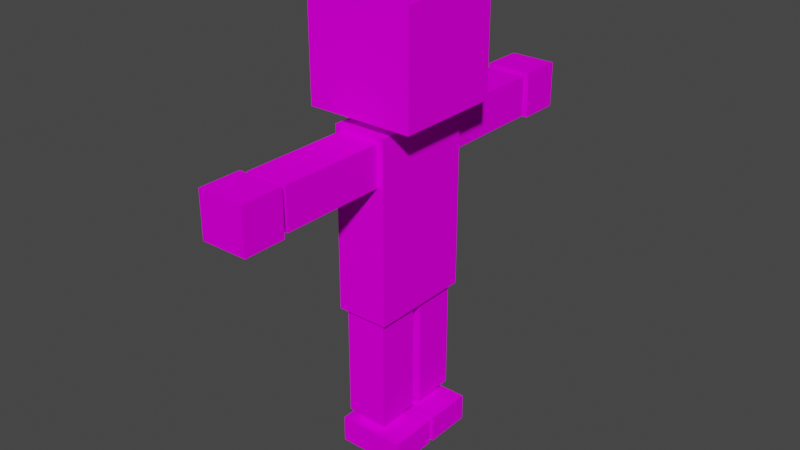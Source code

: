 # Source: zombie_1_withAnim____.blend  (saved by Blender 3.6.13; exported with 4.5.12 LTS)
import bpy
from mathutils import Matrix  # noqa: F401  (used for matrix-valued properties, if any)

bpy.ops.wm.read_factory_settings(use_empty=True)
scene = bpy.context.scene
scene.name = 'Scene'

# ---- collections
col_collection = bpy.data.collections.new('Collection'); scene.collection.children.link(col_collection)

# ---- images (referenced by path relative to the original .blend; pixels are not part of the script)
import os
ASSET_DIR = os.environ.get("B2B_ASSET_DIR", "")  # directory of the original .blend (textures are referenced by path, not embedded)
HERE = os.path.dirname(os.path.abspath(__file__))  # packed textures are extracted next to this script under _unpacked/

def load_image(name, relpath, width, height, colorspace="sRGB"):
    """Load a texture the original file referenced (path relative to the .blend, or extracted next to this script)."""
    p = next((c for c in (os.path.join(HERE, relpath), os.path.join(ASSET_DIR, relpath)) if relpath and os.path.exists(c)), "")
    if p:
        img = bpy.data.images.load(p, check_existing=True)
        img.name = name
    else:  # same state as the original file: an image datablock whose file is absent (Cycles renders it pink)
        img = bpy.data.images.new(name, width, height)
        img.source = "FILE"
        img.filepath = "//" + (relpath or name)
    img.colorspace_settings.name = colorspace
    return img
img_zomb_png = load_image('zomb.png', 'zomb.png', 1024, 1024, 'sRGB')
img_zomb_png_002 = load_image('zomb.png.002', 'zomb.png', 1024, 1024, 'sRGB')

# ---- materials (node trees are filled in below, after node groups)
mat_body = bpy.data.materials.new('body')
mat_body.use_transparent_shadow = False
mat_head = bpy.data.materials.new('Head')
mat_head.use_transparent_shadow = False
mat_neck = bpy.data.materials.new('Neck')
mat_neck.use_transparent_shadow = False
mat_arm = bpy.data.materials.new('Arm')
mat_arm.use_transparent_shadow = False
mat_hand = bpy.data.materials.new('Hand')
mat_hand.use_transparent_shadow = False
mat_wrist = bpy.data.materials.new('Wrist')
mat_wrist.use_transparent_shadow = False
mat_leg = bpy.data.materials.new('Leg')
mat_leg.use_transparent_shadow = False
mat_ankle = bpy.data.materials.new('Ankle')
mat_ankle.use_transparent_shadow = False
mat_foot = bpy.data.materials.new('Foot')
mat_foot.use_transparent_shadow = False

# ---- material node trees
mat_body.use_nodes = True; mat_body.node_tree.nodes.clear()
_N = mat_body.node_tree.nodes; _L = mat_body.node_tree.links
n0 = _N.new('ShaderNodeOutputMaterial'); n0.name = 'Material Output'; n0.location = (300, 300)
n1 = _N.new('ShaderNodeBsdfPrincipled'); n1.name = 'Principled BSDF'; n1.location = (10, 300)
n1.distribution = 'GGX'
n1.subsurface_method = 'RANDOM_WALK_SKIN'
n1.inputs[3].default_value = 1.45
n1.inputs[13].default_value = 0.0
n1.inputs[27].default_value = (0.0, 0.0, 0.0, 1.0)
n1.inputs[28].default_value = 1.0
n2 = _N.new('ShaderNodeTexImage'); n2.name = 'Image Texture'; n2.location = (-270, 260)
n2.image = img_zomb_png
n2.interpolation = 'Closest'
n3 = _N.new('ShaderNodeMapping'); n3.name = 'Mapping'; n3.location = (-450, 260)
n4 = _N.new('ShaderNodeTexCoord'); n4.name = 'Texture Coordinate'; n4.location = (-630, 260)
_L.new(n1.outputs[0], n0.inputs[0])
_L.new(n2.outputs[0], n1.inputs[0])
_L.new(n3.outputs[0], n2.inputs[0])
_L.new(n4.outputs[2], n3.inputs[0])
n0.is_active_output = True
mat_head.use_nodes = True; mat_head.node_tree.nodes.clear()
_N = mat_head.node_tree.nodes; _L = mat_head.node_tree.links
n0 = _N.new('ShaderNodeOutputMaterial'); n0.name = 'Material Output'; n0.location = (300, 300)
n1 = _N.new('ShaderNodeBsdfPrincipled'); n1.name = 'Principled BSDF'; n1.location = (10, 300)
n1.distribution = 'GGX'
n1.subsurface_method = 'RANDOM_WALK_SKIN'
n1.inputs[3].default_value = 1.45
n1.inputs[13].default_value = 0.0
n1.inputs[27].default_value = (0.0, 0.0, 0.0, 1.0)
n1.inputs[28].default_value = 1.0
n2 = _N.new('ShaderNodeTexImage'); n2.name = 'Image Texture'; n2.location = (-270, 260)
n2.image = img_zomb_png
n2.interpolation = 'Closest'
n3 = _N.new('ShaderNodeMapping'); n3.name = 'Mapping'; n3.location = (-450, 260)
n4 = _N.new('ShaderNodeTexCoord'); n4.name = 'Texture Coordinate'; n4.location = (-630, 260)
_L.new(n1.outputs[0], n0.inputs[0])
_L.new(n2.outputs[0], n1.inputs[0])
_L.new(n3.outputs[0], n2.inputs[0])
_L.new(n4.outputs[2], n3.inputs[0])
n0.is_active_output = True
mat_neck.use_nodes = True; mat_neck.node_tree.nodes.clear()
_N = mat_neck.node_tree.nodes; _L = mat_neck.node_tree.links
n0 = _N.new('ShaderNodeOutputMaterial'); n0.name = 'Material Output'; n0.location = (300, 300)
n1 = _N.new('ShaderNodeBsdfPrincipled'); n1.name = 'Principled BSDF'; n1.location = (10, 300)
n1.distribution = 'GGX'
n1.subsurface_method = 'RANDOM_WALK_SKIN'
n1.inputs[2].default_value = 0.0
n1.inputs[3].default_value = 1.45
n1.inputs[27].default_value = (0.0, 0.0, 0.0, 1.0)
n1.inputs[28].default_value = 1.0
n2 = _N.new('ShaderNodeTexImage'); n2.name = 'Image Texture'; n2.location = (-270, 260)
n2.image = img_zomb_png
n2.interpolation = 'Closest'
n3 = _N.new('ShaderNodeMapping'); n3.name = 'Mapping'; n3.location = (-450, 260)
n4 = _N.new('ShaderNodeTexCoord'); n4.name = 'Texture Coordinate'; n4.location = (-630, 260)
_L.new(n1.outputs[0], n0.inputs[0])
_L.new(n2.outputs[0], n1.inputs[0])
_L.new(n3.outputs[0], n2.inputs[0])
_L.new(n4.outputs[2], n3.inputs[0])
n0.is_active_output = True
mat_arm.use_nodes = True; mat_arm.node_tree.nodes.clear()
_N = mat_arm.node_tree.nodes; _L = mat_arm.node_tree.links
n0 = _N.new('ShaderNodeOutputMaterial'); n0.name = 'Material Output'; n0.location = (300, 300)
n1 = _N.new('ShaderNodeBsdfPrincipled'); n1.name = 'Principled BSDF'; n1.location = (10, 300)
n1.distribution = 'GGX'
n1.subsurface_method = 'RANDOM_WALK_SKIN'
n1.inputs[3].default_value = 1.45
n1.inputs[13].default_value = 0.0
n1.inputs[27].default_value = (0.0, 0.0, 0.0, 1.0)
n1.inputs[28].default_value = 1.0
n2 = _N.new('ShaderNodeTexImage'); n2.name = 'Image Texture'; n2.location = (-270, 260)
n2.image = img_zomb_png
n2.interpolation = 'Closest'
n3 = _N.new('ShaderNodeMapping'); n3.name = 'Mapping'; n3.location = (-450, 260)
n4 = _N.new('ShaderNodeTexCoord'); n4.name = 'Texture Coordinate'; n4.location = (-630, 260)
_L.new(n1.outputs[0], n0.inputs[0])
_L.new(n2.outputs[0], n1.inputs[0])
_L.new(n3.outputs[0], n2.inputs[0])
_L.new(n4.outputs[2], n3.inputs[0])
n0.is_active_output = True
mat_hand.use_nodes = True; mat_hand.node_tree.nodes.clear()
_N = mat_hand.node_tree.nodes; _L = mat_hand.node_tree.links
n0 = _N.new('ShaderNodeOutputMaterial'); n0.name = 'Material Output'; n0.location = (300, 300)
n1 = _N.new('ShaderNodeBsdfPrincipled'); n1.name = 'Principled BSDF'; n1.location = (10, 300)
n1.distribution = 'GGX'
n1.subsurface_method = 'RANDOM_WALK_SKIN'
n1.inputs[3].default_value = 1.45
n1.inputs[13].default_value = 0.0
n1.inputs[27].default_value = (0.0, 0.0, 0.0, 1.0)
n1.inputs[28].default_value = 1.0
n2 = _N.new('ShaderNodeTexImage'); n2.name = 'Image Texture'; n2.location = (-270, 260)
n2.image = img_zomb_png
n2.interpolation = 'Closest'
n3 = _N.new('ShaderNodeMapping'); n3.name = 'Mapping'; n3.location = (-450, 260)
n4 = _N.new('ShaderNodeTexCoord'); n4.name = 'Texture Coordinate'; n4.location = (-630, 260)
_L.new(n1.outputs[0], n0.inputs[0])
_L.new(n2.outputs[0], n1.inputs[0])
_L.new(n3.outputs[0], n2.inputs[0])
_L.new(n4.outputs[2], n3.inputs[0])
n0.is_active_output = True
mat_wrist.use_nodes = True; mat_wrist.node_tree.nodes.clear()
_N = mat_wrist.node_tree.nodes; _L = mat_wrist.node_tree.links
n0 = _N.new('ShaderNodeOutputMaterial'); n0.name = 'Material Output'; n0.location = (300, 300)
n1 = _N.new('ShaderNodeBsdfPrincipled'); n1.name = 'Principled BSDF'; n1.location = (10, 300)
n1.distribution = 'GGX'
n1.subsurface_method = 'RANDOM_WALK_SKIN'
n1.inputs[3].default_value = 1.45
n1.inputs[13].default_value = 0.0
n1.inputs[27].default_value = (0.0, 0.0, 0.0, 1.0)
n1.inputs[28].default_value = 1.0
n2 = _N.new('ShaderNodeTexImage'); n2.name = 'Image Texture'; n2.location = (-270, 260)
n2.image = img_zomb_png_002
n2.interpolation = 'Closest'
n3 = _N.new('ShaderNodeMapping'); n3.name = 'Mapping'; n3.location = (-450, 260)
n4 = _N.new('ShaderNodeTexCoord'); n4.name = 'Texture Coordinate'; n4.location = (-630, 260)
_L.new(n1.outputs[0], n0.inputs[0])
_L.new(n2.outputs[0], n1.inputs[0])
_L.new(n3.outputs[0], n2.inputs[0])
_L.new(n4.outputs[2], n3.inputs[0])
n0.is_active_output = True
mat_leg.use_nodes = True; mat_leg.node_tree.nodes.clear()
_N = mat_leg.node_tree.nodes; _L = mat_leg.node_tree.links
n0 = _N.new('ShaderNodeOutputMaterial'); n0.name = 'Material Output'; n0.location = (300, 300)
n1 = _N.new('ShaderNodeBsdfPrincipled'); n1.name = 'Principled BSDF'; n1.location = (10, 300)
n1.distribution = 'GGX'
n1.subsurface_method = 'RANDOM_WALK_SKIN'
n1.inputs[3].default_value = 1.45
n1.inputs[13].default_value = 0.0
n1.inputs[27].default_value = (0.0, 0.0, 0.0, 1.0)
n1.inputs[28].default_value = 1.0
n2 = _N.new('ShaderNodeTexImage'); n2.name = 'Image Texture'; n2.location = (-270, 260)
n2.image = img_zomb_png
n2.interpolation = 'Closest'
n3 = _N.new('ShaderNodeMapping'); n3.name = 'Mapping'; n3.location = (-450, 260)
n4 = _N.new('ShaderNodeTexCoord'); n4.name = 'Texture Coordinate'; n4.location = (-630, 260)
_L.new(n1.outputs[0], n0.inputs[0])
_L.new(n2.outputs[0], n1.inputs[0])
_L.new(n3.outputs[0], n2.inputs[0])
_L.new(n4.outputs[2], n3.inputs[0])
n0.is_active_output = True
mat_ankle.use_nodes = True; mat_ankle.node_tree.nodes.clear()
_N = mat_ankle.node_tree.nodes; _L = mat_ankle.node_tree.links
n0 = _N.new('ShaderNodeOutputMaterial'); n0.name = 'Material Output'; n0.location = (300, 300)
n1 = _N.new('ShaderNodeBsdfPrincipled'); n1.name = 'Principled BSDF'; n1.location = (10, 300)
n1.distribution = 'GGX'
n1.subsurface_method = 'RANDOM_WALK_SKIN'
n1.inputs[3].default_value = 1.45
n1.inputs[13].default_value = 0.0
n1.inputs[27].default_value = (0.0, 0.0, 0.0, 1.0)
n1.inputs[28].default_value = 1.0
n2 = _N.new('ShaderNodeTexImage'); n2.name = 'Image Texture'; n2.location = (-270, 260)
n2.image = img_zomb_png
n2.interpolation = 'Closest'
n3 = _N.new('ShaderNodeMapping'); n3.name = 'Mapping'; n3.location = (-450, 260)
n4 = _N.new('ShaderNodeTexCoord'); n4.name = 'Texture Coordinate'; n4.location = (-630, 260)
_L.new(n1.outputs[0], n0.inputs[0])
_L.new(n2.outputs[0], n1.inputs[0])
_L.new(n3.outputs[0], n2.inputs[0])
_L.new(n4.outputs[2], n3.inputs[0])
n0.is_active_output = True
mat_foot.use_nodes = True; mat_foot.node_tree.nodes.clear()
_N = mat_foot.node_tree.nodes; _L = mat_foot.node_tree.links
n0 = _N.new('ShaderNodeOutputMaterial'); n0.name = 'Material Output'; n0.location = (300, 300)
n1 = _N.new('ShaderNodeBsdfPrincipled'); n1.name = 'Principled BSDF'; n1.location = (10, 300)
n1.distribution = 'GGX'
n1.subsurface_method = 'RANDOM_WALK_SKIN'
n1.inputs[3].default_value = 1.45
n1.inputs[13].default_value = 0.0
n1.inputs[27].default_value = (0.0, 0.0, 0.0, 1.0)
n1.inputs[28].default_value = 1.0
n2 = _N.new('ShaderNodeTexImage'); n2.name = 'Image Texture'; n2.location = (-270, 260)
n2.image = img_zomb_png
n2.interpolation = 'Closest'
n3 = _N.new('ShaderNodeMapping'); n3.name = 'Mapping'; n3.location = (-450, 260)
n4 = _N.new('ShaderNodeTexCoord'); n4.name = 'Texture Coordinate'; n4.location = (-630, 260)
_L.new(n1.outputs[0], n0.inputs[0])
_L.new(n2.outputs[0], n1.inputs[0])
_L.new(n3.outputs[0], n2.inputs[0])
_L.new(n4.outputs[2], n3.inputs[0])
n0.is_active_output = True

# ---- world
world_world = bpy.data.worlds.new('World'); scene.world = world_world
world_world.use_nodes = True; world_world.node_tree.nodes.clear()
_N = world_world.node_tree.nodes; _L = world_world.node_tree.links
n0 = _N.new('ShaderNodeOutputWorld'); n0.name = 'World Output'; n0.location = (300, 300)
n1 = _N.new('ShaderNodeBackground'); n1.name = 'Background'; n1.location = (10, 300)
n1.inputs[0].default_value = (0.05088, 0.05088, 0.05088, 1.0)
_L.new(n1.outputs[0], n0.inputs[0])
n0.is_active_output = True
world_world.color = (0.05088, 0.05088, 0.05088)
world_world.use_sun_shadow = False
world_world.sun_shadow_jitter_overblur = 0.0

# ---- meshes
me_cube_018 = bpy.data.meshes.new('Cube.018')
me_cube_018.from_pydata([(-0.5, -1.0, -2.468), (-0.5, 1.0, -2.468), (-0.5, 1.0, 1.0), (0.5, -1.0, -2.468), (0.5, -1.0, 1.0), (0.5, 1.0, -2.468), (0.5, 1.0, 1.0), (-0.5, -1.0, 1.0), (-1.008, -1.02, 3.227), (-1.008, 1.02, 3.227), (-1.008, -1.02, 1.187), (-1.008, 1.02, 1.187), (1.032, -1.02, 3.227), (1.032, 1.02, 3.227), (1.032, -1.02, 1.187), (1.032, 1.02, 1.187), (-0.3, -0.477, 0.5944), (-0.3, -0.477, 1.552), (-0.3, 0.477, 0.5944), (-0.3, 0.477, 1.552), (0.3, -0.477, 0.5944), (0.3, 0.477, 0.5944), (0.3, 0.477, 1.552), (0.3, -0.477, 1.552), (-0.4016, 0.788, 0.1251), (-0.4016, 0.788, 0.8966), (0.3959, 3.05, 0.1251), (0.3959, 0.788, 0.1251), (0.3959, 3.05, 0.8966), (0.3959, 0.788, 0.8966), (-0.4016, 3.05, 0.8966), (-0.4016, 3.05, 0.1251), (-0.4452, 3.954, 0.0829), (-0.4452, 3.156, 0.0829), (-0.4452, 3.954, 0.9388), (-0.4452, 3.156, 0.9388), (0.4396, 3.156, 0.0829), (0.4396, 3.954, 0.9388), (0.4396, 3.156, 0.9388), (0.4396, 3.954, 0.0829), (-0.2398, 2.81, 0.2817), (-0.2398, 3.441, 0.74), (-0.2398, 2.81, 0.74), (0.2341, 3.441, 0.2817), (0.2341, 2.81, 0.2817), (0.2341, 2.81, 0.74), (-0.2398, 3.441, 0.2817), (0.2341, 3.441, 0.74), (-0.2398, -2.799, 0.2817), (-0.2398, -2.799, 0.74), (0.2341, -3.43, 0.2817), (0.2341, -2.799, 0.2817), (0.2341, -2.799, 0.74), (-0.2398, -3.43, 0.74), (-0.2398, -3.43, 0.2817), (0.2341, -3.43, 0.74), (-0.4452, -3.145, 0.0829), (-0.4452, -3.943, 0.9388), (-0.4452, -3.145, 0.9388), (0.4396, -3.943, 0.0829), (0.4396, -3.145, 0.0829), (0.4396, -3.943, 0.9388), (0.4396, -3.145, 0.9388), (-0.4452, -3.943, 0.0829), (-0.4016, -0.7768, 0.1251), (-0.4016, -0.7768, 0.8966), (0.3959, -0.7768, 0.1251), (0.3959, -0.7768, 0.8966), (-0.4016, -3.039, 0.8966), (-0.4016, -3.039, 0.1251), (0.3959, -3.039, 0.8966), (0.3959, -3.039, 0.1251), (-0.3974, 0.09939, -4.621), (-0.3974, 0.9006, -4.621), (0.4038, 0.09939, -4.621), (0.4038, 0.9006, -4.621), (0.4038, 0.9006, -2.399), (-0.3974, 0.09939, -2.399), (-0.3974, 0.9006, -2.399), (0.4038, 0.09939, -2.399), (-0.2813, 0.2155, -5.114), (-0.2813, 0.7845, -5.114), (0.2877, 0.2155, -5.114), (0.2877, 0.7845, -5.114), (0.2877, 0.7845, -4.369), (-0.2813, 0.2155, -4.369), (-0.2813, 0.7845, -4.369), (0.2877, 0.2155, -4.369), (-0.508, 0.04158, -5.349), (-0.508, 0.04158, -4.841), (-0.508, 0.9584, -5.349), (0.7719, 0.04158, -5.349), (0.7719, 0.04158, -4.841), (0.7719, 0.9584, -5.349), (-0.508, 0.9584, -4.841), (0.7719, 0.9584, -4.841), (-0.3974, -0.1149, -4.621), (-0.3974, -0.1149, -2.399), (-0.3974, -0.9161, -4.621), (0.4038, -0.1149, -4.621), (0.4038, -0.1149, -2.399), (0.4038, -0.9161, -4.621), (0.4038, -0.9161, -2.399), (-0.3974, -0.9161, -2.399), (-0.508, -0.05711, -5.349), (-0.508, -0.974, -5.349), (0.7719, -0.05711, -5.349), (0.7719, -0.974, -5.349), (-0.508, -0.05711, -4.841), (-0.508, -0.974, -4.841), (0.7719, -0.974, -4.841), (0.7719, -0.05711, -4.841), (-0.2813, -0.231, -5.114), (-0.2813, -0.8, -5.114), (0.2877, -0.231, -5.114), (0.2877, -0.231, -4.369), (0.2877, -0.8, -5.114), (-0.2813, -0.231, -4.369), (-0.2813, -0.8, -4.369), (0.2877, -0.8, -4.369)], [], [(0, 7, 2, 1), (1, 2, 6, 5), (5, 6, 4, 3), (3, 4, 7, 0), (1, 5, 3, 0), (6, 2, 7, 4), (8, 9, 11, 10), (10, 11, 15, 14), (14, 15, 13, 12), (12, 13, 9, 8), (10, 14, 12, 8), (15, 11, 9, 13), (16, 17, 19, 18), (18, 19, 22, 21), (21, 22, 23, 20), (20, 23, 17, 16), (18, 21, 20, 16), (22, 19, 17, 23), (31, 24, 25, 30), (30, 25, 29, 28), (28, 29, 27, 26), (26, 27, 24, 31), (30, 28, 26, 31), (29, 25, 24, 27), (32, 33, 35, 34), (34, 35, 38, 37), (37, 38, 36, 39), (39, 36, 33, 32), (34, 37, 39, 32), (38, 35, 33, 36), (46, 40, 42, 41), (41, 42, 45, 47), (47, 45, 44, 43), (43, 44, 40, 46), (41, 47, 43, 46), (45, 42, 40, 44), (54, 53, 49, 48), (53, 55, 52, 49), (55, 50, 51, 52), (50, 54, 48, 51), (53, 54, 50, 55), (52, 51, 48, 49), (63, 57, 58, 56), (57, 61, 62, 58), (61, 59, 60, 62), (59, 63, 56, 60), (57, 63, 59, 61), (62, 60, 56, 58), (69, 68, 65, 64), (68, 70, 67, 65), (70, 71, 66, 67), (71, 69, 64, 66), (68, 69, 71, 70), (67, 66, 64, 65), (72, 77, 78, 73), (73, 78, 76, 75), (75, 76, 79, 74), (74, 79, 77, 72), (73, 75, 74, 72), (76, 78, 77, 79), (80, 85, 86, 81), (81, 86, 84, 83), (83, 84, 87, 82), (82, 87, 85, 80), (81, 83, 82, 80), (84, 86, 85, 87), (88, 89, 94, 90), (90, 94, 95, 93), (93, 95, 92, 91), (91, 92, 89, 88), (90, 93, 91, 88), (95, 94, 89, 92), (96, 98, 103, 97), (98, 101, 102, 103), (101, 99, 100, 102), (99, 96, 97, 100), (98, 96, 99, 101), (102, 100, 97, 103), (104, 105, 109, 108), (105, 107, 110, 109), (107, 106, 111, 110), (106, 104, 108, 111), (105, 104, 106, 107), (110, 111, 108, 109), (112, 113, 118, 117), (113, 116, 119, 118), (116, 114, 115, 119), (114, 112, 117, 115), (113, 112, 114, 116), (119, 115, 117, 118)])
me_cube_018.polygons.foreach_set('material_index', [0, 0, 0, 0, 0, 0, 1, 1, 1, 1, 1, 1, 2, 2, 2, 2, 2, 2, 3, 3, 3, 3, 3, 3, 4, 4, 4, 4, 4, 4, 5, 5, 5, 5, 5, 5, 5, 5, 5, 5, 5, 5, 4, 4, 4, 4, 4, 4, 3, 3, 3, 3, 3, 3, 6, 6, 6, 6, 6, 6, 7, 7, 7, 7, 7, 7, 8, 8, 8, 8, 8, 8, 6, 6, 6, 6, 6, 6, 8, 8, 8, 8, 8, 8, 7, 7, 7, 7, 7, 7])
_uv = me_cube_018.uv_layers.new(name='UVMap')
_uv.uv.foreach_set('vector', [0.6246, 0.5004, 0.6246, 0.6872, 0.5006, 0.6872, 0.5006, 0.5004, 0.5, 0.5002, 0.5, 0.6873, 0.4383, 0.6873, 0.4383, 0.5002, 0.4373, 0.5008, 0.4373, 0.6873, 0.3127, 0.6873, 0.3127, 0.5008, 0.3124, 0.5003, 0.3124, 0.6874, 0.2503, 0.6876, 0.2502, 0.5004, 0.4382, 0.7497, 0.4382, 0.6879, 0.562, 0.6879, 0.562, 0.7497, 0.4372, 0.6882, 0.4372, 0.7499, 0.3131, 0.7499, 0.3131, 0.6882, 0.3756, 0.7507, 0.4999, 0.7507, 0.4999, 0.875, 0.3756, 0.875, 0.3747, 0.9995, 0.2506, 0.9995, 0.2506, 0.8758, 0.3747, 0.8758, 0.1253, 0.7507, 0.2501, 0.7507, 0.2501, 0.8744, 0.1253, 0.8744, 0.126, 0.8757, 0.2503, 0.8757, 0.2503, 1.0, 0.126, 1.0, 0.0005498, 0.7511, 0.1242, 0.7511, 0.1242, 0.8747, 0.0005498, 0.8747, 0.2503, 0.7505, 0.3754, 0.7505, 0.3754, 0.8752, 0.2503, 0.8752, 0.4219, 0.9067, 0.4718, 0.9067, 0.4718, 0.9842, 0.4219, 0.9842, 0.4022, 0.9395, 0.4704, 0.9395, 0.4704, 0.9841, 0.4022, 0.9841, 0.4715, 0.935, 0.4715, 0.9844, 0.3916, 0.9844, 0.3916, 0.935, 0.4064, 0.9544, 0.4677, 0.9544, 0.4677, 0.9845, 0.4064, 0.9845, 0.4028, 0.8757, 0.4725, 0.8757, 0.4725, 0.9217, 0.4028, 0.9217, 0.4037, 0.877, 0.4697, 0.877, 0.4697, 0.943, 0.4037, 0.943, 0.8749, 0.5471, 0.8749, 0.6874, 0.8127, 0.6874, 0.8127, 0.5471, 0.6874, 0.5471, 0.6874, 0.6875, 0.6251, 0.6875, 0.6251, 0.5471, 0.75, 0.5472, 0.75, 0.6874, 0.6876, 0.6874, 0.6876, 0.5472, 0.8125, 0.547, 0.8125, 0.6875, 0.75, 0.6875, 0.75, 0.547, 0.6877, 0.6882, 0.7498, 0.6882, 0.7498, 0.7502, 0.6877, 0.7502, 0.6877, 0.6879, 0.7498, 0.6879, 0.7498, 0.75, 0.6877, 0.75, 0.8748, 0.5002, 0.8748, 0.5469, 0.8126, 0.5469, 0.8126, 0.5002, 0.6874, 0.5003, 0.6874, 0.5469, 0.625, 0.5469, 0.625, 0.5003, 0.6876, 0.5005, 0.7498, 0.5005, 0.7498, 0.5469, 0.6876, 0.5469, 0.75, 0.5466, 0.7497, 0.5001, 0.8116, 0.5002, 0.8118, 0.5466, 0.7504, 0.6877, 0.8123, 0.6877, 0.8123, 0.7498, 0.7504, 0.7498, 0.7503, 0.6879, 0.8123, 0.6879, 0.8123, 0.7498, 0.7503, 0.7498, 0.4981, 0.8742, 0.4981, 0.9852, 0.436, 0.9852, 0.436, 0.8742, 0.4944, 0.869, 0.4944, 0.9698, 0.4322, 0.9698, 0.4322, 0.869, 0.4994, 0.8701, 0.4994, 0.9797, 0.437, 0.9797, 0.437, 0.8701, 0.4992, 0.8933, 0.4992, 0.9852, 0.4432, 0.9852, 0.4432, 0.8933, 0.3966, 0.917, 0.4587, 0.917, 0.4587, 0.979, 0.3966, 0.979, 0.4337, 0.9155, 0.4958, 0.9155, 0.4958, 0.9776, 0.4337, 0.9776, 0.4981, 0.8742, 0.436, 0.8742, 0.436, 0.9852, 0.4981, 0.9852, 0.4944, 0.869, 0.4322, 0.869, 0.4322, 0.9698, 0.4944, 0.9698, 0.4994, 0.8701, 0.437, 0.8701, 0.437, 0.9797, 0.4994, 0.9797, 0.4992, 0.8933, 0.4432, 0.8933, 0.4432, 0.9852, 0.4992, 0.9852, 0.3966, 0.917, 0.3966, 0.979, 0.4587, 0.979, 0.4587, 0.917, 0.4337, 0.9155, 0.4337, 0.9776, 0.4958, 0.9776, 0.4958, 0.9155, 0.8748, 0.5002, 0.8126, 0.5002, 0.8126, 0.5469, 0.8748, 0.5469, 0.6874, 0.5003, 0.625, 0.5003, 0.625, 0.5469, 0.6874, 0.5469, 0.6876, 0.5005, 0.6876, 0.5469, 0.7498, 0.5469, 0.7498, 0.5005, 0.75, 0.5466, 0.8118, 0.5466, 0.8116, 0.5002, 0.7497, 0.5001, 0.7504, 0.6877, 0.7504, 0.7498, 0.8123, 0.7498, 0.8123, 0.6877, 0.7503, 0.6879, 0.7503, 0.7498, 0.8123, 0.7498, 0.8123, 0.6879, 0.8749, 0.5471, 0.8127, 0.5471, 0.8127, 0.6874, 0.8749, 0.6874, 0.6874, 0.5471, 0.6251, 0.5471, 0.6251, 0.6875, 0.6874, 0.6875, 0.75, 0.5472, 0.6876, 0.5472, 0.6876, 0.6874, 0.75, 0.6874, 0.8125, 0.547, 0.75, 0.547, 0.75, 0.6875, 0.8125, 0.6875, 0.6877, 0.6882, 0.6877, 0.7502, 0.7498, 0.7502, 0.7498, 0.6882, 0.6877, 0.6879, 0.6877, 0.75, 0.7498, 0.75, 0.7498, 0.6879, 0.2497, 0.5471, 0.2497, 0.6874, 0.1877, 0.6874, 0.1877, 0.5471, 0.06228, 0.5472, 0.06228, 0.6874, 0.0002844, 0.6874, 0.0002844, 0.5472, 0.125, 0.5475, 0.125, 0.6874, 0.06271, 0.6874, 0.06271, 0.5475, 0.1874, 0.5469, 0.1874, 0.6872, 0.1253, 0.6873, 0.1253, 0.547, 0.06268, 0.7499, 0.06268, 0.6877, 0.1248, 0.6877, 0.1248, 0.7499, 0.1249, 0.6877, 0.1249, 0.7499, 0.06269, 0.7499, 0.06269, 0.6877, 0.4505, 0.9158, 0.4505, 0.983, 0.4059, 0.983, 0.4059, 0.9158, 0.4983, 0.8948, 0.4983, 0.9605, 0.4514, 0.9605, 0.4514, 0.8948, 0.4989, 0.9199, 0.4989, 0.9949, 0.4217, 0.9949, 0.4217, 0.9199, 0.4983, 0.8985, 0.4983, 0.9843, 0.4362, 0.9844, 0.4361, 0.8985, 0.3782, 0.983, 0.3782, 0.9212, 0.444, 0.9212, 0.444, 0.983, 0.4946, 0.9216, 0.4946, 0.9832, 0.4382, 0.9832, 0.4382, 0.9216, 0.2499, 0.5002, 0.2499, 0.5467, 0.1877, 0.5467, 0.1877, 0.5002, 0.06307, 0.5002, 0.06307, 0.5469, 0.0001088, 0.5469, 0.0001088, 0.5002, 0.125, 0.5003, 0.125, 0.5467, 0.0628, 0.5467, 0.0628, 0.5003, 0.1873, 0.5003, 0.1874, 0.547, 0.125, 0.547, 0.1249, 0.5003, 0.125, 0.75, 0.125, 0.6876, 0.1875, 0.6876, 0.1875, 0.75, 0.1874, 0.6877, 0.1874, 0.7499, 0.1252, 0.7499, 0.1252, 0.6877, 0.2497, 0.5471, 0.1877, 0.5471, 0.1877, 0.6874, 0.2497, 0.6874, 0.06228, 0.5472, 0.0002844, 0.5472, 0.0002844, 0.6874, 0.06228, 0.6874, 0.125, 0.5475, 0.06271, 0.5475, 0.06271, 0.6874, 0.125, 0.6874, 0.1874, 0.5469, 0.1253, 0.547, 0.1253, 0.6873, 0.1874, 0.6872, 0.06268, 0.7499, 0.1248, 0.7499, 0.1248, 0.6877, 0.06268, 0.6877, 0.1249, 0.6877, 0.06269, 0.6877, 0.06269, 0.7499, 0.1249, 0.7499, 0.2499, 0.5002, 0.1877, 0.5002, 0.1877, 0.5467, 0.2499, 0.5467, 0.06307, 0.5002, 0.0001088, 0.5002, 0.0001088, 0.5469, 0.06307, 0.5469, 0.125, 0.5003, 0.0628, 0.5003, 0.0628, 0.5467, 0.125, 0.5467, 0.1873, 0.5003, 0.1249, 0.5003, 0.125, 0.547, 0.1874, 0.547, 0.125, 0.75, 0.1875, 0.75, 0.1875, 0.6876, 0.125, 0.6876, 0.1874, 0.6877, 0.1252, 0.6877, 0.1252, 0.7499, 0.1874, 0.7499, 0.4505, 0.9158, 0.4059, 0.9158, 0.4059, 0.983, 0.4505, 0.983, 0.4983, 0.8948, 0.4514, 0.8948, 0.4514, 0.9605, 0.4983, 0.9605, 0.4989, 0.9199, 0.4217, 0.9199, 0.4217, 0.9949, 0.4989, 0.9949, 0.4983, 0.8985, 0.4361, 0.8985, 0.4362, 0.9844, 0.4983, 0.9843, 0.3782, 0.983, 0.444, 0.983, 0.444, 0.9212, 0.3782, 0.9212, 0.4946, 0.9216, 0.4382, 0.9216, 0.4382, 0.9832, 0.4946, 0.9832])
me_cube_018.materials.append(mat_body)
me_cube_018.materials.append(mat_head)
me_cube_018.materials.append(mat_neck)
me_cube_018.materials.append(mat_arm)
me_cube_018.materials.append(mat_hand)
me_cube_018.materials.append(mat_wrist)
me_cube_018.materials.append(mat_leg)
me_cube_018.materials.append(mat_ankle)
me_cube_018.materials.append(mat_foot)
me_cube_018.update()
arm_armature = bpy.data.armatures.new('Armature')  # bones are not reproduced

# ---- objects
ob_body = bpy.data.objects.new('Body', me_cube_018)
ob_armature = bpy.data.objects.new('Armature', arm_armature)

# ---- transforms, parenting, visibility, modifiers, constraints
ob_body.parent = ob_armature
ob_body.matrix_parent_inverse = Matrix(((1.0, -0.0, 0.0, -0.04223), (-0.0, 1.0, -0.0, -0.02035), (0.0, -0.0, 1.0, -3.388), (-0.0, 0.0, -0.0, 1.0)))
ob_body.location = (0.0397, 0.005829, 5.446)
_vg = ob_body.vertex_groups.new(name='Pelvis')
_vg = ob_body.vertex_groups.new(name='Head')
for _i, _w in zip([8, 9, 10, 11, 12, 13, 14, 15, 16, 17, 18, 19, 20, 21, 22, 23], [1.0, 1.0, 1.0, 1.0, 1.0, 1.0, 1.0, 1.0, 0.1245, 0.8732, 0.1205, 0.883, 0.1261, 0.1167, 0.8802, 0.8758]): _vg.add([_i], _w, 'REPLACE')
_vg = ob_body.vertex_groups.new(name='LeftArm')
_vg.add([24, 25, 26, 27, 28, 29, 30, 31], 1.0, 'REPLACE')
_vg = ob_body.vertex_groups.new(name='Left')
for _i, _w in zip([32, 33, 34, 35, 36, 37, 38, 39, 40, 41, 42, 43, 44, 45, 46, 47], [1.0, 1.0, 1.0, 1.0, 1.0, 1.0, 1.0, 1.0, 0.1056, 0.8917, 0.09793, 0.8978, 0.09175, 0.105, 0.9059, 0.9043]): _vg.add([_i], _w, 'REPLACE')
_vg = ob_body.vertex_groups.new(name='RightArm')
_vg.add([64, 65, 66, 67, 68, 69, 70, 71], 1.0, 'REPLACE')
_vg = ob_body.vertex_groups.new(name='Bone.005')
for _i, _w in zip([48, 49, 50, 51, 52, 53, 54, 55, 56, 57, 58, 59, 60, 61, 62, 63], [0.1056, 0.09793, 0.8978, 0.09175, 0.105, 0.8917, 0.9059, 0.9043, 1.0, 1.0, 1.0, 1.0, 1.0, 1.0, 1.0, 1.0]): _vg.add([_i], _w, 'REPLACE')
_vg = ob_body.vertex_groups.new(name='RightHips')
_vg.add([96, 97, 98, 99, 100, 101, 102, 103], 1.0, 'REPLACE')
_vg = ob_body.vertex_groups.new(name='RightFoot')
for _i, _w in zip([104, 105, 106, 107, 108, 109, 110, 111, 112, 113, 114, 115, 116, 117, 118, 119], [1.0, 1.0, 1.0, 1.0, 1.0, 1.0, 1.0, 1.0, 0.5085, 0.5071, 0.8974, 0.09285, 0.8655, 0.06731, 0.06271, 0.1016]): _vg.add([_i], _w, 'REPLACE')
_vg = ob_body.vertex_groups.new(name='LeftHips')
_vg.add([72, 73, 74, 75, 76, 77, 78, 79], 1.0, 'REPLACE')
_vg = ob_body.vertex_groups.new(name='LeftFoot')
for _i, _w in zip([80, 81, 82, 83, 84, 85, 86, 87, 88, 89, 90, 91, 92, 93, 94, 95], [0.5085, 0.5075, 0.8888, 0.8756, 0.09941, 0.06965, 0.05991, 0.09649, 1.0, 1.0, 1.0, 1.0, 1.0, 1.0, 1.0, 1.0]): _vg.add([_i], _w, 'REPLACE')
_vg = ob_body.vertex_groups.new(name='RightKnee')
for _i, _w in zip([112, 113, 114, 115, 116, 117, 118, 119], [0.4915, 0.4929, 0.1026, 0.9071, 0.1345, 0.9327, 0.9373, 0.8984]): _vg.add([_i], _w, 'REPLACE')
_vg = ob_body.vertex_groups.new(name='LeftKnee')
for _i, _w in zip([80, 81, 82, 83, 84, 85, 86, 87], [0.4915, 0.4925, 0.1112, 0.1244, 0.9006, 0.9304, 0.9401, 0.9035]): _vg.add([_i], _w, 'REPLACE')
_vg = ob_body.vertex_groups.new(name='MiddleSpine')
for _i, _w in zip([16, 17, 18, 19, 20, 21, 22, 23], [0.8755, 0.1268, 0.8795, 0.117, 0.8739, 0.8833, 0.1198, 0.1242]): _vg.add([_i], _w, 'REPLACE')
_vg = ob_body.vertex_groups.new(name='LeftElbow')
for _i, _w in zip([40, 41, 42, 43, 44, 45, 46, 47], [0.8944, 0.1083, 0.9021, 0.1022, 0.9083, 0.895, 0.09414, 0.09566]): _vg.add([_i], _w, 'REPLACE')
_vg = ob_body.vertex_groups.new(name='RightElbow')
for _i, _w in zip([48, 49, 50, 51, 52, 53, 54, 55], [0.8944, 0.9021, 0.1022, 0.9083, 0.895, 0.1083, 0.09414, 0.09566]): _vg.add([_i], _w, 'REPLACE')
_m = ob_body.modifiers.new('Armature', 'ARMATURE')
_m.object = ob_armature
ob_armature.location = (0.04223, 0.02035, 3.388)
ob_armature.show_in_front = True

# ---- collection membership
col_collection.objects.link(ob_body)
col_collection.objects.link(ob_armature)

# ---- scene / render settings (as saved in the file)
scene.frame_start = 1; scene.frame_end = 250; scene.frame_set(1)
scene.render.engine = 'BLENDER_EEVEE_NEXT'
scene.cycles.sampling_pattern = 'TABULATED_SOBOL'
scene.view_settings.view_transform = 'Filmic'
bpy.context.view_layer.update()

# ---- added for rendering (the .blend has no active camera and no usable light): camera, sun
cam_auto = bpy.data.cameras.new('AutoCamera')
cam_auto.lens = 50.0
cam_auto.sensor_width = 36.0
cam_auto.clip_end = 1000.0
ob_auto_camera = bpy.data.objects.new('AutoCamera', cam_auto)
scene.collection.objects.link(ob_auto_camera)
ob_auto_camera.location = (11.0023, -13.1291, 13.1446)
ob_auto_camera.rotation_euler = (1.09748, -7.21219e-08, 0.694738)
scene.camera = ob_auto_camera
light_auto_sun = bpy.data.lights.new('AutoSun', 'SUN')
light_auto_sun.energy = 3.0
light_auto_sun.angle = 0.0523599
ob_auto_sun = bpy.data.objects.new('AutoSun', light_auto_sun)
scene.collection.objects.link(ob_auto_sun)
ob_auto_sun.rotation_euler = (0.872665, 0.174533, 0.523599)
bpy.context.view_layer.update()
